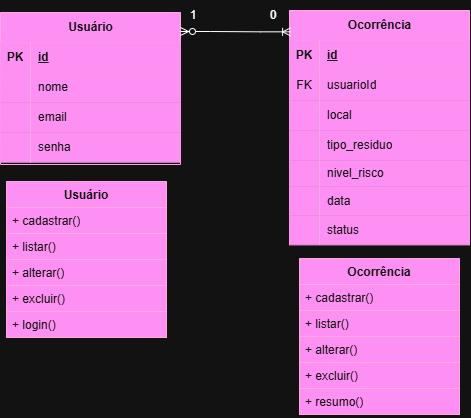

The diagram above was exported from draw.io. Its source (the exported page's mxGraphModel, read from the mxfile embedded in the PNG):
<mxGraphModel dx="998" dy="564" grid="0" gridSize="10" guides="1" tooltips="1" connect="1" arrows="1" fold="1" page="1" pageScale="1" pageWidth="827" pageHeight="1169" math="0" shadow="0">
  <root>
    <mxCell id="0" />
    <mxCell id="1" parent="0" />
    <mxCell id="fvBzxd-HpNv5bEUDBnRs-1" parent="1" style="shape=table;startSize=30;container=1;collapsible=1;childLayout=tableLayout;fixedRows=1;rowLines=0;fontStyle=1;align=center;resizeLast=1;html=1;fillColor=#d80073;fontColor=#ffffff;strokeColor=#A50040;" value="Usuário" vertex="1">
      <mxGeometry height="152" width="180" x="150" y="112" as="geometry" />
    </mxCell>
    <mxCell id="fvBzxd-HpNv5bEUDBnRs-2" parent="fvBzxd-HpNv5bEUDBnRs-1" style="shape=tableRow;horizontal=0;startSize=0;swimlaneHead=0;swimlaneBody=0;fillColor=#d80073;collapsible=0;dropTarget=0;points=[[0,0.5],[1,0.5]];portConstraint=eastwest;top=0;left=0;right=0;bottom=1;fontColor=#ffffff;strokeColor=#A50040;" value="" vertex="1">
      <mxGeometry height="30" width="180" y="30" as="geometry" />
    </mxCell>
    <mxCell id="fvBzxd-HpNv5bEUDBnRs-3" parent="fvBzxd-HpNv5bEUDBnRs-2" style="shape=partialRectangle;connectable=0;fillColor=#d80073;top=0;left=0;bottom=0;right=0;fontStyle=1;overflow=hidden;whiteSpace=wrap;html=1;fontColor=#ffffff;strokeColor=#A50040;" value="PK" vertex="1">
      <mxGeometry height="30" width="30" as="geometry">
        <mxRectangle height="30" width="30" as="alternateBounds" />
      </mxGeometry>
    </mxCell>
    <mxCell id="fvBzxd-HpNv5bEUDBnRs-4" parent="fvBzxd-HpNv5bEUDBnRs-2" style="shape=partialRectangle;connectable=0;fillColor=#d80073;top=0;left=0;bottom=0;right=0;align=left;spacingLeft=6;fontStyle=5;overflow=hidden;whiteSpace=wrap;html=1;fontColor=#ffffff;strokeColor=#A50040;" value="id" vertex="1">
      <mxGeometry height="30" width="150" x="30" as="geometry">
        <mxRectangle height="30" width="150" as="alternateBounds" />
      </mxGeometry>
    </mxCell>
    <mxCell id="fvBzxd-HpNv5bEUDBnRs-5" parent="fvBzxd-HpNv5bEUDBnRs-1" style="shape=tableRow;horizontal=0;startSize=0;swimlaneHead=0;swimlaneBody=0;fillColor=#d80073;collapsible=0;dropTarget=0;points=[[0,0.5],[1,0.5]];portConstraint=eastwest;top=0;left=0;right=0;bottom=0;fontColor=#ffffff;strokeColor=#A50040;" value="" vertex="1">
      <mxGeometry height="30" width="180" y="60" as="geometry" />
    </mxCell>
    <mxCell id="fvBzxd-HpNv5bEUDBnRs-6" parent="fvBzxd-HpNv5bEUDBnRs-5" style="shape=partialRectangle;connectable=0;fillColor=#d80073;top=0;left=0;bottom=0;right=0;editable=1;overflow=hidden;whiteSpace=wrap;html=1;fontColor=#ffffff;strokeColor=#A50040;" value="" vertex="1">
      <mxGeometry height="30" width="30" as="geometry">
        <mxRectangle height="30" width="30" as="alternateBounds" />
      </mxGeometry>
    </mxCell>
    <mxCell id="fvBzxd-HpNv5bEUDBnRs-7" parent="fvBzxd-HpNv5bEUDBnRs-5" style="shape=partialRectangle;connectable=0;fillColor=#d80073;top=0;left=0;bottom=0;right=0;align=left;spacingLeft=6;overflow=hidden;whiteSpace=wrap;html=1;fontColor=#ffffff;strokeColor=#A50040;" value="nome" vertex="1">
      <mxGeometry height="30" width="150" x="30" as="geometry">
        <mxRectangle height="30" width="150" as="alternateBounds" />
      </mxGeometry>
    </mxCell>
    <mxCell id="fvBzxd-HpNv5bEUDBnRs-8" parent="fvBzxd-HpNv5bEUDBnRs-1" style="shape=tableRow;horizontal=0;startSize=0;swimlaneHead=0;swimlaneBody=0;fillColor=#d80073;collapsible=0;dropTarget=0;points=[[0,0.5],[1,0.5]];portConstraint=eastwest;top=0;left=0;right=0;bottom=0;fontColor=#ffffff;strokeColor=#A50040;" value="" vertex="1">
      <mxGeometry height="30" width="180" y="90" as="geometry" />
    </mxCell>
    <mxCell id="fvBzxd-HpNv5bEUDBnRs-9" parent="fvBzxd-HpNv5bEUDBnRs-8" style="shape=partialRectangle;connectable=0;fillColor=#d80073;top=0;left=0;bottom=0;right=0;editable=1;overflow=hidden;whiteSpace=wrap;html=1;fontColor=#ffffff;strokeColor=#A50040;" value="" vertex="1">
      <mxGeometry height="30" width="30" as="geometry">
        <mxRectangle height="30" width="30" as="alternateBounds" />
      </mxGeometry>
    </mxCell>
    <mxCell id="fvBzxd-HpNv5bEUDBnRs-10" parent="fvBzxd-HpNv5bEUDBnRs-8" style="shape=partialRectangle;connectable=0;fillColor=#d80073;top=0;left=0;bottom=0;right=0;align=left;spacingLeft=6;overflow=hidden;whiteSpace=wrap;html=1;fontColor=#ffffff;strokeColor=#A50040;" value="email" vertex="1">
      <mxGeometry height="30" width="150" x="30" as="geometry">
        <mxRectangle height="30" width="150" as="alternateBounds" />
      </mxGeometry>
    </mxCell>
    <mxCell id="fvBzxd-HpNv5bEUDBnRs-11" parent="fvBzxd-HpNv5bEUDBnRs-1" style="shape=tableRow;horizontal=0;startSize=0;swimlaneHead=0;swimlaneBody=0;fillColor=#d80073;collapsible=0;dropTarget=0;points=[[0,0.5],[1,0.5]];portConstraint=eastwest;top=0;left=0;right=0;bottom=0;fontColor=#ffffff;strokeColor=#A50040;" value="" vertex="1">
      <mxGeometry height="30" width="180" y="120" as="geometry" />
    </mxCell>
    <mxCell id="fvBzxd-HpNv5bEUDBnRs-12" parent="fvBzxd-HpNv5bEUDBnRs-11" style="shape=partialRectangle;connectable=0;fillColor=#d80073;top=0;left=0;bottom=0;right=0;editable=1;overflow=hidden;whiteSpace=wrap;html=1;fontColor=#ffffff;strokeColor=#A50040;" value="" vertex="1">
      <mxGeometry height="30" width="30" as="geometry">
        <mxRectangle height="30" width="30" as="alternateBounds" />
      </mxGeometry>
    </mxCell>
    <mxCell id="fvBzxd-HpNv5bEUDBnRs-13" parent="fvBzxd-HpNv5bEUDBnRs-11" style="shape=partialRectangle;connectable=0;fillColor=#d80073;top=0;left=0;bottom=0;right=0;align=left;spacingLeft=6;overflow=hidden;whiteSpace=wrap;html=1;fontColor=#ffffff;strokeColor=#A50040;" value="senha" vertex="1">
      <mxGeometry height="30" width="150" x="30" as="geometry">
        <mxRectangle height="30" width="150" as="alternateBounds" />
      </mxGeometry>
    </mxCell>
    <mxCell id="fvBzxd-HpNv5bEUDBnRs-14" parent="1" style="shape=table;startSize=30;container=1;collapsible=1;childLayout=tableLayout;fixedRows=1;rowLines=0;fontStyle=1;align=center;resizeLast=1;html=1;fillColor=#d80073;fontColor=#ffffff;strokeColor=#A50040;" value="Ocorrência" vertex="1">
      <mxGeometry height="234.35975614040024" width="180" x="439" y="110" as="geometry" />
    </mxCell>
    <mxCell id="fvBzxd-HpNv5bEUDBnRs-15" parent="fvBzxd-HpNv5bEUDBnRs-14" style="shape=tableRow;horizontal=0;startSize=0;swimlaneHead=0;swimlaneBody=0;fillColor=#d80073;collapsible=0;dropTarget=0;points=[[0,0.5],[1,0.5]];portConstraint=eastwest;top=0;left=0;right=0;bottom=1;fontColor=#ffffff;strokeColor=#A50040;" value="" vertex="1">
      <mxGeometry height="30" width="180" y="30" as="geometry" />
    </mxCell>
    <mxCell id="fvBzxd-HpNv5bEUDBnRs-16" parent="fvBzxd-HpNv5bEUDBnRs-15" style="shape=partialRectangle;connectable=0;fillColor=#d80073;top=0;left=0;bottom=0;right=0;fontStyle=1;overflow=hidden;whiteSpace=wrap;html=1;fontColor=#ffffff;strokeColor=#A50040;" value="PK" vertex="1">
      <mxGeometry height="30" width="30" as="geometry">
        <mxRectangle height="30" width="30" as="alternateBounds" />
      </mxGeometry>
    </mxCell>
    <mxCell id="fvBzxd-HpNv5bEUDBnRs-17" parent="fvBzxd-HpNv5bEUDBnRs-15" style="shape=partialRectangle;connectable=0;fillColor=#d80073;top=0;left=0;bottom=0;right=0;align=left;spacingLeft=6;fontStyle=5;overflow=hidden;whiteSpace=wrap;html=1;fontColor=#ffffff;strokeColor=#A50040;" value="id" vertex="1">
      <mxGeometry height="30" width="150" x="30" as="geometry">
        <mxRectangle height="30" width="150" as="alternateBounds" />
      </mxGeometry>
    </mxCell>
    <mxCell id="fvBzxd-HpNv5bEUDBnRs-18" parent="fvBzxd-HpNv5bEUDBnRs-14" style="shape=tableRow;horizontal=0;startSize=0;swimlaneHead=0;swimlaneBody=0;fillColor=#d80073;collapsible=0;dropTarget=0;points=[[0,0.5],[1,0.5]];portConstraint=eastwest;top=0;left=0;right=0;bottom=0;fontColor=#ffffff;strokeColor=#A50040;" value="" vertex="1">
      <mxGeometry height="30" width="180" y="60" as="geometry" />
    </mxCell>
    <mxCell id="fvBzxd-HpNv5bEUDBnRs-19" parent="fvBzxd-HpNv5bEUDBnRs-18" style="shape=partialRectangle;connectable=0;fillColor=#d80073;top=0;left=0;bottom=0;right=0;editable=1;overflow=hidden;whiteSpace=wrap;html=1;fontColor=#ffffff;strokeColor=#A50040;" value="FK" vertex="1">
      <mxGeometry height="30" width="30" as="geometry">
        <mxRectangle height="30" width="30" as="alternateBounds" />
      </mxGeometry>
    </mxCell>
    <mxCell id="fvBzxd-HpNv5bEUDBnRs-20" parent="fvBzxd-HpNv5bEUDBnRs-18" style="shape=partialRectangle;connectable=0;fillColor=#d80073;top=0;left=0;bottom=0;right=0;align=left;spacingLeft=6;overflow=hidden;whiteSpace=wrap;html=1;fontColor=#ffffff;strokeColor=#A50040;" value="usuarioId" vertex="1">
      <mxGeometry height="30" width="150" x="30" as="geometry">
        <mxRectangle height="30" width="150" as="alternateBounds" />
      </mxGeometry>
    </mxCell>
    <mxCell id="fvBzxd-HpNv5bEUDBnRs-21" parent="fvBzxd-HpNv5bEUDBnRs-14" style="shape=tableRow;horizontal=0;startSize=0;swimlaneHead=0;swimlaneBody=0;fillColor=#d80073;collapsible=0;dropTarget=0;points=[[0,0.5],[1,0.5]];portConstraint=eastwest;top=0;left=0;right=0;bottom=0;fontColor=#ffffff;strokeColor=#A50040;" value="" vertex="1">
      <mxGeometry height="30" width="180" y="90" as="geometry" />
    </mxCell>
    <mxCell id="fvBzxd-HpNv5bEUDBnRs-22" parent="fvBzxd-HpNv5bEUDBnRs-21" style="shape=partialRectangle;connectable=0;fillColor=#d80073;top=0;left=0;bottom=0;right=0;editable=1;overflow=hidden;whiteSpace=wrap;html=1;fontColor=#ffffff;strokeColor=#A50040;" value="" vertex="1">
      <mxGeometry height="30" width="30" as="geometry">
        <mxRectangle height="30" width="30" as="alternateBounds" />
      </mxGeometry>
    </mxCell>
    <mxCell id="fvBzxd-HpNv5bEUDBnRs-23" parent="fvBzxd-HpNv5bEUDBnRs-21" style="shape=partialRectangle;connectable=0;fillColor=#d80073;top=0;left=0;bottom=0;right=0;align=left;spacingLeft=6;overflow=hidden;whiteSpace=wrap;html=1;fontColor=#ffffff;strokeColor=#A50040;" value="local" vertex="1">
      <mxGeometry height="30" width="150" x="30" as="geometry">
        <mxRectangle height="30" width="150" as="alternateBounds" />
      </mxGeometry>
    </mxCell>
    <mxCell id="fvBzxd-HpNv5bEUDBnRs-24" parent="fvBzxd-HpNv5bEUDBnRs-14" style="shape=tableRow;horizontal=0;startSize=0;swimlaneHead=0;swimlaneBody=0;fillColor=#d80073;collapsible=0;dropTarget=0;points=[[0,0.5],[1,0.5]];portConstraint=eastwest;top=0;left=0;right=0;bottom=0;fontColor=#ffffff;strokeColor=#A50040;" value="" vertex="1">
      <mxGeometry height="30" width="180" y="120" as="geometry" />
    </mxCell>
    <mxCell id="fvBzxd-HpNv5bEUDBnRs-25" parent="fvBzxd-HpNv5bEUDBnRs-24" style="shape=partialRectangle;connectable=0;fillColor=#d80073;top=0;left=0;bottom=0;right=0;editable=1;overflow=hidden;whiteSpace=wrap;html=1;fontColor=#ffffff;strokeColor=#A50040;" value="" vertex="1">
      <mxGeometry height="30" width="30" as="geometry">
        <mxRectangle height="30" width="30" as="alternateBounds" />
      </mxGeometry>
    </mxCell>
    <mxCell id="fvBzxd-HpNv5bEUDBnRs-26" parent="fvBzxd-HpNv5bEUDBnRs-24" style="shape=partialRectangle;connectable=0;fillColor=#d80073;top=0;left=0;bottom=0;right=0;align=left;spacingLeft=6;overflow=hidden;whiteSpace=wrap;html=1;fontColor=#ffffff;strokeColor=#A50040;" value="tipo_residuo" vertex="1">
      <mxGeometry height="30" width="150" x="30" as="geometry">
        <mxRectangle height="30" width="150" as="alternateBounds" />
      </mxGeometry>
    </mxCell>
    <mxCell id="fvBzxd-HpNv5bEUDBnRs-27" parent="fvBzxd-HpNv5bEUDBnRs-14" style="shape=tableRow;horizontal=0;startSize=0;swimlaneHead=0;swimlaneBody=0;fillColor=#d80073;collapsible=0;dropTarget=0;points=[[0,0.5],[1,0.5]];portConstraint=eastwest;top=0;left=0;right=0;bottom=0;fontColor=#ffffff;strokeColor=#A50040;" vertex="1">
      <mxGeometry height="26" width="180" y="150" as="geometry" />
    </mxCell>
    <mxCell id="fvBzxd-HpNv5bEUDBnRs-28" parent="fvBzxd-HpNv5bEUDBnRs-27" style="shape=partialRectangle;connectable=0;fillColor=#d80073;top=0;left=0;bottom=0;right=0;editable=1;overflow=hidden;whiteSpace=wrap;html=1;fontColor=#ffffff;strokeColor=#A50040;" vertex="1">
      <mxGeometry height="26" width="30" as="geometry">
        <mxRectangle height="26" width="30" as="alternateBounds" />
      </mxGeometry>
    </mxCell>
    <mxCell id="fvBzxd-HpNv5bEUDBnRs-29" parent="fvBzxd-HpNv5bEUDBnRs-27" style="shape=partialRectangle;connectable=0;fillColor=#d80073;top=0;left=0;bottom=0;right=0;align=left;spacingLeft=6;overflow=hidden;whiteSpace=wrap;html=1;fontColor=#ffffff;strokeColor=#A50040;" value="nivel_risco" vertex="1">
      <mxGeometry height="26" width="150" x="30" as="geometry">
        <mxRectangle height="26" width="150" as="alternateBounds" />
      </mxGeometry>
    </mxCell>
    <mxCell id="fvBzxd-HpNv5bEUDBnRs-30" parent="fvBzxd-HpNv5bEUDBnRs-14" style="shape=tableRow;horizontal=0;startSize=0;swimlaneHead=0;swimlaneBody=0;fillColor=#d80073;collapsible=0;dropTarget=0;points=[[0,0.5],[1,0.5]];portConstraint=eastwest;top=0;left=0;right=0;bottom=0;fontColor=#ffffff;strokeColor=#A50040;" vertex="1">
      <mxGeometry height="29" width="180" y="176" as="geometry" />
    </mxCell>
    <mxCell id="fvBzxd-HpNv5bEUDBnRs-31" parent="fvBzxd-HpNv5bEUDBnRs-30" style="shape=partialRectangle;connectable=0;fillColor=#d80073;top=0;left=0;bottom=0;right=0;editable=1;overflow=hidden;whiteSpace=wrap;html=1;fontColor=#ffffff;strokeColor=#A50040;" vertex="1">
      <mxGeometry height="29" width="30" as="geometry">
        <mxRectangle height="29" width="30" as="alternateBounds" />
      </mxGeometry>
    </mxCell>
    <mxCell id="fvBzxd-HpNv5bEUDBnRs-32" parent="fvBzxd-HpNv5bEUDBnRs-30" style="shape=partialRectangle;connectable=0;fillColor=#d80073;top=0;left=0;bottom=0;right=0;align=left;spacingLeft=6;overflow=hidden;whiteSpace=wrap;html=1;fontColor=#ffffff;strokeColor=#A50040;" value="data" vertex="1">
      <mxGeometry height="29" width="150" x="30" as="geometry">
        <mxRectangle height="29" width="150" as="alternateBounds" />
      </mxGeometry>
    </mxCell>
    <mxCell id="fvBzxd-HpNv5bEUDBnRs-36" parent="fvBzxd-HpNv5bEUDBnRs-14" style="shape=tableRow;horizontal=0;startSize=0;swimlaneHead=0;swimlaneBody=0;fillColor=#d80073;collapsible=0;dropTarget=0;points=[[0,0.5],[1,0.5]];portConstraint=eastwest;top=0;left=0;right=0;bottom=0;fontColor=#ffffff;strokeColor=#A50040;" vertex="1">
      <mxGeometry height="29" width="180" y="205" as="geometry" />
    </mxCell>
    <mxCell id="fvBzxd-HpNv5bEUDBnRs-37" parent="fvBzxd-HpNv5bEUDBnRs-36" style="shape=partialRectangle;connectable=0;fillColor=#d80073;top=0;left=0;bottom=0;right=0;editable=1;overflow=hidden;whiteSpace=wrap;html=1;fontColor=#ffffff;strokeColor=#A50040;" vertex="1">
      <mxGeometry height="29" width="30" as="geometry">
        <mxRectangle height="29" width="30" as="alternateBounds" />
      </mxGeometry>
    </mxCell>
    <mxCell id="fvBzxd-HpNv5bEUDBnRs-38" parent="fvBzxd-HpNv5bEUDBnRs-36" style="shape=partialRectangle;connectable=0;fillColor=#d80073;top=0;left=0;bottom=0;right=0;align=left;spacingLeft=6;overflow=hidden;whiteSpace=wrap;html=1;fontColor=#ffffff;strokeColor=#A50040;" value="status" vertex="1">
      <mxGeometry height="29" width="150" x="30" as="geometry">
        <mxRectangle height="29" width="150" as="alternateBounds" />
      </mxGeometry>
    </mxCell>
    <mxCell id="fvBzxd-HpNv5bEUDBnRs-47" parent="1" style="swimlane;fontStyle=1;align=center;verticalAlign=top;childLayout=stackLayout;horizontal=1;startSize=26;horizontalStack=0;resizeParent=1;resizeParentMax=0;resizeLast=0;collapsible=1;marginBottom=0;whiteSpace=wrap;html=1;fillColor=#d80073;fontColor=#ffffff;strokeColor=#A50040;" value="Usuário" vertex="1">
      <mxGeometry height="156" width="160" x="156" y="281" as="geometry" />
    </mxCell>
    <mxCell id="fvBzxd-HpNv5bEUDBnRs-48" parent="fvBzxd-HpNv5bEUDBnRs-47" style="text;strokeColor=#A50040;fillColor=#d80073;align=left;verticalAlign=top;spacingLeft=4;spacingRight=4;overflow=hidden;rotatable=0;points=[[0,0.5],[1,0.5]];portConstraint=eastwest;whiteSpace=wrap;html=1;fontColor=#ffffff;" value="+ cadastrar()" vertex="1">
      <mxGeometry height="26" width="160" y="26" as="geometry" />
    </mxCell>
    <mxCell id="fvBzxd-HpNv5bEUDBnRs-50" parent="fvBzxd-HpNv5bEUDBnRs-47" style="text;strokeColor=#A50040;fillColor=#d80073;align=left;verticalAlign=top;spacingLeft=4;spacingRight=4;overflow=hidden;rotatable=0;points=[[0,0.5],[1,0.5]];portConstraint=eastwest;whiteSpace=wrap;html=1;fontColor=#ffffff;" value="+ listar()" vertex="1">
      <mxGeometry height="26" width="160" y="52" as="geometry" />
    </mxCell>
    <mxCell id="fvBzxd-HpNv5bEUDBnRs-51" parent="fvBzxd-HpNv5bEUDBnRs-47" style="text;strokeColor=#A50040;fillColor=#d80073;align=left;verticalAlign=top;spacingLeft=4;spacingRight=4;overflow=hidden;rotatable=0;points=[[0,0.5],[1,0.5]];portConstraint=eastwest;whiteSpace=wrap;html=1;fontColor=#ffffff;" value="+ alterar()" vertex="1">
      <mxGeometry height="26" width="160" y="78" as="geometry" />
    </mxCell>
    <mxCell id="fvBzxd-HpNv5bEUDBnRs-52" parent="fvBzxd-HpNv5bEUDBnRs-47" style="text;strokeColor=#A50040;fillColor=#d80073;align=left;verticalAlign=top;spacingLeft=4;spacingRight=4;overflow=hidden;rotatable=0;points=[[0,0.5],[1,0.5]];portConstraint=eastwest;whiteSpace=wrap;html=1;fontColor=#ffffff;" value="+ excluir()" vertex="1">
      <mxGeometry height="26" width="160" y="104" as="geometry" />
    </mxCell>
    <mxCell id="fvBzxd-HpNv5bEUDBnRs-53" parent="fvBzxd-HpNv5bEUDBnRs-47" style="text;strokeColor=#A50040;fillColor=#d80073;align=left;verticalAlign=top;spacingLeft=4;spacingRight=4;overflow=hidden;rotatable=0;points=[[0,0.5],[1,0.5]];portConstraint=eastwest;whiteSpace=wrap;html=1;fontColor=#ffffff;" value="+ login()" vertex="1">
      <mxGeometry height="26" width="160" y="130" as="geometry" />
    </mxCell>
    <mxCell id="fvBzxd-HpNv5bEUDBnRs-54" parent="1" style="swimlane;fontStyle=1;align=center;verticalAlign=top;childLayout=stackLayout;horizontal=1;startSize=26;horizontalStack=0;resizeParent=1;resizeParentMax=0;resizeLast=0;collapsible=1;marginBottom=0;whiteSpace=wrap;html=1;fillColor=#d80073;fontColor=#ffffff;strokeColor=#A50040;" value="Ocorrência" vertex="1">
      <mxGeometry height="156" width="160" x="449" y="358" as="geometry" />
    </mxCell>
    <mxCell id="fvBzxd-HpNv5bEUDBnRs-55" parent="fvBzxd-HpNv5bEUDBnRs-54" style="text;strokeColor=#A50040;fillColor=#d80073;align=left;verticalAlign=top;spacingLeft=4;spacingRight=4;overflow=hidden;rotatable=0;points=[[0,0.5],[1,0.5]];portConstraint=eastwest;whiteSpace=wrap;html=1;fontColor=#ffffff;" value="+ cadastrar()" vertex="1">
      <mxGeometry height="26" width="160" y="26" as="geometry" />
    </mxCell>
    <mxCell id="fvBzxd-HpNv5bEUDBnRs-56" parent="fvBzxd-HpNv5bEUDBnRs-54" style="text;strokeColor=#A50040;fillColor=#d80073;align=left;verticalAlign=top;spacingLeft=4;spacingRight=4;overflow=hidden;rotatable=0;points=[[0,0.5],[1,0.5]];portConstraint=eastwest;whiteSpace=wrap;html=1;fontColor=#ffffff;" value="+ listar()" vertex="1">
      <mxGeometry height="26" width="160" y="52" as="geometry" />
    </mxCell>
    <mxCell id="fvBzxd-HpNv5bEUDBnRs-57" parent="fvBzxd-HpNv5bEUDBnRs-54" style="text;strokeColor=#A50040;fillColor=#d80073;align=left;verticalAlign=top;spacingLeft=4;spacingRight=4;overflow=hidden;rotatable=0;points=[[0,0.5],[1,0.5]];portConstraint=eastwest;whiteSpace=wrap;html=1;fontColor=#ffffff;" value="+ alterar()" vertex="1">
      <mxGeometry height="26" width="160" y="78" as="geometry" />
    </mxCell>
    <mxCell id="fvBzxd-HpNv5bEUDBnRs-58" parent="fvBzxd-HpNv5bEUDBnRs-54" style="text;strokeColor=#A50040;fillColor=#d80073;align=left;verticalAlign=top;spacingLeft=4;spacingRight=4;overflow=hidden;rotatable=0;points=[[0,0.5],[1,0.5]];portConstraint=eastwest;whiteSpace=wrap;html=1;fontColor=#ffffff;" value="+ excluir()" vertex="1">
      <mxGeometry height="26" width="160" y="104" as="geometry" />
    </mxCell>
    <mxCell id="fvBzxd-HpNv5bEUDBnRs-59" parent="fvBzxd-HpNv5bEUDBnRs-54" style="text;strokeColor=#A50040;fillColor=#d80073;align=left;verticalAlign=top;spacingLeft=4;spacingRight=4;overflow=hidden;rotatable=0;points=[[0,0.5],[1,0.5]];portConstraint=eastwest;whiteSpace=wrap;html=1;fontColor=#ffffff;" value="+ resumo()" vertex="1">
      <mxGeometry height="26" width="160" y="130" as="geometry" />
    </mxCell>
    <mxCell id="fvBzxd-HpNv5bEUDBnRs-61" edge="1" parent="1" style="edgeStyle=entityRelationEdgeStyle;fontSize=12;html=1;endArrow=ERoneToMany;startArrow=ERzeroToMany;rounded=0;defaultLabelBackgroundColor=page;entryX=0.006;entryY=0.091;entryDx=0;entryDy=0;entryPerimeter=0;" target="fvBzxd-HpNv5bEUDBnRs-14" value="">
      <mxGeometry height="100" relative="1" width="100" x="0.1446" as="geometry">
        <mxPoint x="330" y="131" as="sourcePoint" />
        <mxPoint x="456.38" y="131" as="targetPoint" />
      </mxGeometry>
    </mxCell>
    <mxCell id="fvBzxd-HpNv5bEUDBnRs-62" parent="1" style="text;html=1;whiteSpace=wrap;strokeColor=none;fillColor=none;align=center;verticalAlign=middle;rounded=0;" value="1" vertex="1">
      <mxGeometry height="30" width="60" x="313" y="100" as="geometry" />
    </mxCell>
    <mxCell id="fvBzxd-HpNv5bEUDBnRs-63" parent="1" style="text;html=1;whiteSpace=wrap;strokeColor=none;fillColor=none;align=center;verticalAlign=middle;rounded=0;" value="0" vertex="1">
      <mxGeometry height="30" width="60" x="393" y="100" as="geometry" />
    </mxCell>
  </root>
</mxGraphModel>